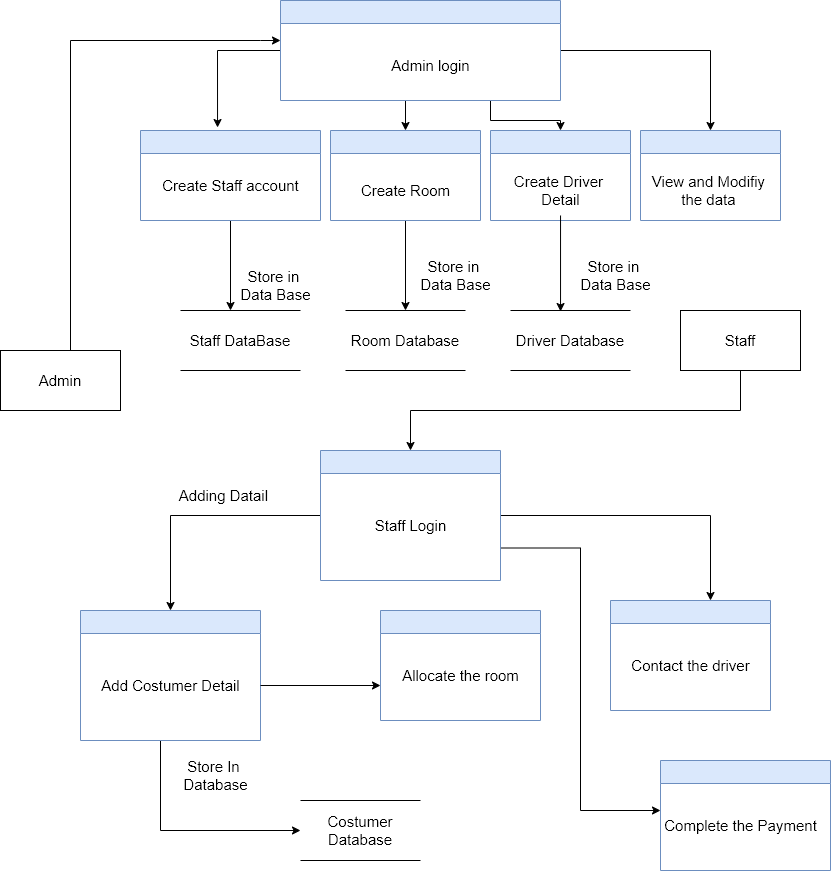

The diagram above was exported from draw.io. Its source (the exported page's mxGraphModel, read from the mxfile embedded in the PNG):
<mxGraphModel dx="868" dy="534" grid="1" gridSize="10" guides="1" tooltips="1" connect="1" arrows="1" fold="1" page="1" pageScale="1" pageWidth="850" pageHeight="1100" math="0" shadow="0">
  <root>
    <mxCell id="0" />
    <mxCell id="1" parent="0" />
    <mxCell id="5PyaFbwPotHdEumeOvan-45" style="edgeStyle=orthogonalEdgeStyle;rounded=0;orthogonalLoop=1;jettySize=auto;html=1;exitX=0;exitY=0.5;exitDx=0;exitDy=0;entryX=0.428;entryY=-0.033;entryDx=0;entryDy=0;entryPerimeter=0;fontSize=15;" parent="1" source="5PyaFbwPotHdEumeOvan-5" target="5PyaFbwPotHdEumeOvan-7" edge="1">
      <mxGeometry relative="1" as="geometry" />
    </mxCell>
    <mxCell id="5PyaFbwPotHdEumeOvan-46" style="edgeStyle=orthogonalEdgeStyle;rounded=0;orthogonalLoop=1;jettySize=auto;html=1;exitX=0.5;exitY=1;exitDx=0;exitDy=0;entryX=0.5;entryY=0;entryDx=0;entryDy=0;fontSize=15;" parent="1" source="5PyaFbwPotHdEumeOvan-5" target="5PyaFbwPotHdEumeOvan-11" edge="1">
      <mxGeometry relative="1" as="geometry" />
    </mxCell>
    <mxCell id="5PyaFbwPotHdEumeOvan-48" style="edgeStyle=orthogonalEdgeStyle;rounded=0;orthogonalLoop=1;jettySize=auto;html=1;exitX=0.75;exitY=1;exitDx=0;exitDy=0;entryX=0.5;entryY=0;entryDx=0;entryDy=0;fontSize=15;" parent="1" source="5PyaFbwPotHdEumeOvan-5" target="5PyaFbwPotHdEumeOvan-9" edge="1">
      <mxGeometry relative="1" as="geometry" />
    </mxCell>
    <mxCell id="5PyaFbwPotHdEumeOvan-53" style="edgeStyle=orthogonalEdgeStyle;rounded=0;orthogonalLoop=1;jettySize=auto;html=1;exitX=1;exitY=0.5;exitDx=0;exitDy=0;fontSize=15;entryX=0.5;entryY=0;entryDx=0;entryDy=0;" parent="1" source="5PyaFbwPotHdEumeOvan-5" target="5PyaFbwPotHdEumeOvan-51" edge="1">
      <mxGeometry relative="1" as="geometry">
        <mxPoint x="820" y="140" as="targetPoint" />
        <Array as="points">
          <mxPoint x="850" y="70" />
        </Array>
      </mxGeometry>
    </mxCell>
    <mxCell id="5PyaFbwPotHdEumeOvan-5" value="" style="swimlane;fillColor=#dae8fc;strokeColor=#6c8ebf;" parent="1" vertex="1">
      <mxGeometry x="420" y="20" width="280" height="100" as="geometry" />
    </mxCell>
    <mxCell id="5PyaFbwPotHdEumeOvan-47" value="Admin login" style="text;html=1;align=center;verticalAlign=middle;resizable=0;points=[];autosize=1;strokeColor=none;fillColor=none;fontSize=15;" parent="5PyaFbwPotHdEumeOvan-5" vertex="1">
      <mxGeometry x="100" y="50" width="100" height="30" as="geometry" />
    </mxCell>
    <mxCell id="5PyaFbwPotHdEumeOvan-29" style="edgeStyle=orthogonalEdgeStyle;rounded=0;orthogonalLoop=1;jettySize=auto;html=1;fontSize=15;" parent="1" source="5PyaFbwPotHdEumeOvan-7" edge="1">
      <mxGeometry relative="1" as="geometry">
        <mxPoint x="370" y="330" as="targetPoint" />
      </mxGeometry>
    </mxCell>
    <mxCell id="5PyaFbwPotHdEumeOvan-7" value="" style="swimlane;fillColor=#dae8fc;strokeColor=#6c8ebf;" parent="1" vertex="1">
      <mxGeometry x="280" y="150" width="180" height="90" as="geometry" />
    </mxCell>
    <mxCell id="5PyaFbwPotHdEumeOvan-8" value="Create Staff account" style="text;html=1;align=center;verticalAlign=middle;resizable=0;points=[];autosize=1;strokeColor=none;fillColor=none;fontSize=15;" parent="5PyaFbwPotHdEumeOvan-7" vertex="1">
      <mxGeometry x="10" y="40" width="160" height="30" as="geometry" />
    </mxCell>
    <mxCell id="5PyaFbwPotHdEumeOvan-9" value="" style="swimlane;fillColor=#dae8fc;strokeColor=#6c8ebf;" parent="1" vertex="1">
      <mxGeometry x="630" y="150" width="140" height="90" as="geometry" />
    </mxCell>
    <mxCell id="5PyaFbwPotHdEumeOvan-10" value="Create Driver &lt;br&gt;Detail" style="text;html=1;align=center;verticalAlign=middle;resizable=0;points=[];autosize=1;strokeColor=none;fillColor=none;fontSize=15;" parent="5PyaFbwPotHdEumeOvan-9" vertex="1">
      <mxGeometry x="15" y="35" width="110" height="50" as="geometry" />
    </mxCell>
    <mxCell id="5PyaFbwPotHdEumeOvan-31" style="edgeStyle=orthogonalEdgeStyle;rounded=0;orthogonalLoop=1;jettySize=auto;html=1;fontSize=15;" parent="1" source="5PyaFbwPotHdEumeOvan-11" target="5PyaFbwPotHdEumeOvan-25" edge="1">
      <mxGeometry relative="1" as="geometry" />
    </mxCell>
    <mxCell id="5PyaFbwPotHdEumeOvan-11" value="" style="swimlane;fillColor=#dae8fc;strokeColor=#6c8ebf;startSize=23;" parent="1" vertex="1">
      <mxGeometry x="470" y="150" width="150" height="90" as="geometry" />
    </mxCell>
    <mxCell id="5PyaFbwPotHdEumeOvan-12" value="Create Room" style="text;html=1;align=center;verticalAlign=middle;resizable=0;points=[];autosize=1;strokeColor=none;fillColor=none;fontSize=15;" parent="5PyaFbwPotHdEumeOvan-11" vertex="1">
      <mxGeometry x="20" y="45" width="110" height="30" as="geometry" />
    </mxCell>
    <mxCell id="5PyaFbwPotHdEumeOvan-41" style="edgeStyle=orthogonalEdgeStyle;rounded=0;orthogonalLoop=1;jettySize=auto;html=1;exitX=0;exitY=0.5;exitDx=0;exitDy=0;fontSize=15;entryX=0.5;entryY=0;entryDx=0;entryDy=0;" parent="1" source="5PyaFbwPotHdEumeOvan-13" target="5PyaFbwPotHdEumeOvan-17" edge="1">
      <mxGeometry relative="1" as="geometry">
        <mxPoint x="310" y="610" as="targetPoint" />
      </mxGeometry>
    </mxCell>
    <mxCell id="5PyaFbwPotHdEumeOvan-54" style="edgeStyle=orthogonalEdgeStyle;rounded=0;orthogonalLoop=1;jettySize=auto;html=1;fontSize=15;" parent="1" source="5PyaFbwPotHdEumeOvan-13" edge="1">
      <mxGeometry relative="1" as="geometry">
        <mxPoint x="850" y="620" as="targetPoint" />
        <Array as="points">
          <mxPoint x="850" y="535" />
        </Array>
      </mxGeometry>
    </mxCell>
    <mxCell id="5PyaFbwPotHdEumeOvan-58" style="edgeStyle=orthogonalEdgeStyle;rounded=0;orthogonalLoop=1;jettySize=auto;html=1;exitX=1;exitY=0.75;exitDx=0;exitDy=0;fontSize=15;" parent="1" source="5PyaFbwPotHdEumeOvan-13" edge="1">
      <mxGeometry relative="1" as="geometry">
        <mxPoint x="800" y="830" as="targetPoint" />
        <Array as="points">
          <mxPoint x="720" y="568" />
          <mxPoint x="720" y="830" />
        </Array>
      </mxGeometry>
    </mxCell>
    <mxCell id="5PyaFbwPotHdEumeOvan-13" value="" style="swimlane;fillColor=#dae8fc;strokeColor=#6c8ebf;" parent="1" vertex="1">
      <mxGeometry x="460" y="470" width="180" height="130" as="geometry" />
    </mxCell>
    <mxCell id="5PyaFbwPotHdEumeOvan-14" value="Staff Login" style="text;html=1;align=center;verticalAlign=middle;resizable=0;points=[];autosize=1;strokeColor=none;fillColor=none;fontSize=15;" parent="5PyaFbwPotHdEumeOvan-13" vertex="1">
      <mxGeometry x="45" y="60" width="90" height="30" as="geometry" />
    </mxCell>
    <mxCell id="5PyaFbwPotHdEumeOvan-24" style="edgeStyle=orthogonalEdgeStyle;rounded=0;orthogonalLoop=1;jettySize=auto;html=1;fontSize=15;" parent="1" source="5PyaFbwPotHdEumeOvan-15" edge="1">
      <mxGeometry relative="1" as="geometry">
        <mxPoint x="420" y="60" as="targetPoint" />
        <Array as="points">
          <mxPoint x="210" y="60" />
          <mxPoint x="400" y="60" />
        </Array>
      </mxGeometry>
    </mxCell>
    <mxCell id="5PyaFbwPotHdEumeOvan-15" value="Admin" style="whiteSpace=wrap;html=1;fontSize=15;" parent="1" vertex="1">
      <mxGeometry x="140" y="370" width="120" height="60" as="geometry" />
    </mxCell>
    <mxCell id="5PyaFbwPotHdEumeOvan-16" value="Staff" style="whiteSpace=wrap;html=1;fontSize=15;" parent="1" vertex="1">
      <mxGeometry x="820" y="330" width="120" height="60" as="geometry" />
    </mxCell>
    <mxCell id="5PyaFbwPotHdEumeOvan-35" style="edgeStyle=orthogonalEdgeStyle;rounded=0;orthogonalLoop=1;jettySize=auto;html=1;fontSize=15;" parent="1" source="5PyaFbwPotHdEumeOvan-17" target="5PyaFbwPotHdEumeOvan-21" edge="1">
      <mxGeometry relative="1" as="geometry">
        <Array as="points">
          <mxPoint x="300" y="850" />
        </Array>
      </mxGeometry>
    </mxCell>
    <mxCell id="5PyaFbwPotHdEumeOvan-17" value="" style="swimlane;fillColor=#dae8fc;strokeColor=#6c8ebf;" parent="1" vertex="1">
      <mxGeometry x="220" y="630" width="180" height="130" as="geometry" />
    </mxCell>
    <mxCell id="5PyaFbwPotHdEumeOvan-18" value="Add Costumer Detail" style="text;html=1;align=center;verticalAlign=middle;resizable=0;points=[];autosize=1;strokeColor=none;fillColor=none;fontSize=15;" parent="5PyaFbwPotHdEumeOvan-17" vertex="1">
      <mxGeometry x="10" y="60" width="160" height="30" as="geometry" />
    </mxCell>
    <mxCell id="5PyaFbwPotHdEumeOvan-21" value="Costumer Database" style="shape=partialRectangle;whiteSpace=wrap;html=1;left=0;right=0;fillColor=none;fontSize=15;" parent="1" vertex="1">
      <mxGeometry x="440" y="820" width="120" height="60" as="geometry" />
    </mxCell>
    <mxCell id="5PyaFbwPotHdEumeOvan-22" value="Staff DataBase" style="shape=partialRectangle;whiteSpace=wrap;html=1;left=0;right=0;fillColor=none;fontSize=15;" parent="1" vertex="1">
      <mxGeometry x="320" y="330" width="120" height="60" as="geometry" />
    </mxCell>
    <mxCell id="5PyaFbwPotHdEumeOvan-19" value="" style="swimlane;fillColor=#dae8fc;strokeColor=#6c8ebf;" parent="1" vertex="1">
      <mxGeometry x="520" y="630" width="160" height="110" as="geometry" />
    </mxCell>
    <mxCell id="5PyaFbwPotHdEumeOvan-20" value="Allocate the room" style="text;html=1;align=center;verticalAlign=middle;resizable=0;points=[];autosize=1;strokeColor=none;fillColor=none;fontSize=15;" parent="5PyaFbwPotHdEumeOvan-19" vertex="1">
      <mxGeometry x="10" y="50" width="140" height="30" as="geometry" />
    </mxCell>
    <mxCell id="5PyaFbwPotHdEumeOvan-25" value="Room Database" style="shape=partialRectangle;whiteSpace=wrap;html=1;left=0;right=0;fillColor=none;fontSize=15;" parent="1" vertex="1">
      <mxGeometry x="485" y="330" width="120" height="60" as="geometry" />
    </mxCell>
    <mxCell id="5PyaFbwPotHdEumeOvan-26" value="Driver Database" style="shape=partialRectangle;whiteSpace=wrap;html=1;left=0;right=0;fillColor=none;fontSize=15;" parent="1" vertex="1">
      <mxGeometry x="650" y="330" width="120" height="60" as="geometry" />
    </mxCell>
    <mxCell id="5PyaFbwPotHdEumeOvan-30" value="Store in &lt;br&gt;Data Base" style="text;html=1;align=center;verticalAlign=middle;resizable=0;points=[];autosize=1;strokeColor=none;fillColor=none;fontSize=15;" parent="1" vertex="1">
      <mxGeometry x="370" y="280" width="90" height="50" as="geometry" />
    </mxCell>
    <mxCell id="5PyaFbwPotHdEumeOvan-32" value="Store in &lt;br&gt;Data Base" style="text;html=1;align=center;verticalAlign=middle;resizable=0;points=[];autosize=1;strokeColor=none;fillColor=none;fontSize=15;" parent="1" vertex="1">
      <mxGeometry x="550" y="270" width="90" height="50" as="geometry" />
    </mxCell>
    <mxCell id="5PyaFbwPotHdEumeOvan-33" style="edgeStyle=orthogonalEdgeStyle;rounded=0;orthogonalLoop=1;jettySize=auto;html=1;entryX=0.417;entryY=0.017;entryDx=0;entryDy=0;entryPerimeter=0;fontSize=15;" parent="1" source="5PyaFbwPotHdEumeOvan-10" target="5PyaFbwPotHdEumeOvan-26" edge="1">
      <mxGeometry relative="1" as="geometry" />
    </mxCell>
    <mxCell id="5PyaFbwPotHdEumeOvan-34" value="Store in &lt;br&gt;Data Base" style="text;html=1;align=center;verticalAlign=middle;resizable=0;points=[];autosize=1;strokeColor=none;fillColor=none;fontSize=15;" parent="1" vertex="1">
      <mxGeometry x="710" y="270" width="90" height="50" as="geometry" />
    </mxCell>
    <mxCell id="5PyaFbwPotHdEumeOvan-36" value="Store In &lt;br&gt;Database" style="text;html=1;align=center;verticalAlign=middle;resizable=0;points=[];autosize=1;strokeColor=none;fillColor=none;fontSize=15;" parent="1" vertex="1">
      <mxGeometry x="310" y="770" width="90" height="50" as="geometry" />
    </mxCell>
    <mxCell id="5PyaFbwPotHdEumeOvan-38" style="edgeStyle=orthogonalEdgeStyle;rounded=0;orthogonalLoop=1;jettySize=auto;html=1;fontSize=15;entryX=0.5;entryY=0;entryDx=0;entryDy=0;exitX=0.5;exitY=1;exitDx=0;exitDy=0;" parent="1" source="5PyaFbwPotHdEumeOvan-16" target="5PyaFbwPotHdEumeOvan-13" edge="1">
      <mxGeometry relative="1" as="geometry">
        <mxPoint x="620" y="470" as="targetPoint" />
        <mxPoint x="880" y="310" as="sourcePoint" />
        <Array as="points">
          <mxPoint x="880" y="390" />
          <mxPoint x="880" y="430" />
          <mxPoint x="550" y="430" />
        </Array>
      </mxGeometry>
    </mxCell>
    <mxCell id="5PyaFbwPotHdEumeOvan-42" value="Adding Datail&amp;nbsp;" style="text;html=1;align=center;verticalAlign=middle;resizable=0;points=[];autosize=1;strokeColor=none;fillColor=none;fontSize=15;" parent="1" vertex="1">
      <mxGeometry x="305" y="500" width="120" height="30" as="geometry" />
    </mxCell>
    <mxCell id="5PyaFbwPotHdEumeOvan-44" style="edgeStyle=orthogonalEdgeStyle;rounded=0;orthogonalLoop=1;jettySize=auto;html=1;fontSize=15;" parent="1" edge="1">
      <mxGeometry relative="1" as="geometry">
        <mxPoint x="520" y="705" as="targetPoint" />
        <mxPoint x="400" y="705" as="sourcePoint" />
      </mxGeometry>
    </mxCell>
    <mxCell id="5PyaFbwPotHdEumeOvan-51" value="" style="swimlane;fillColor=#dae8fc;strokeColor=#6c8ebf;" parent="1" vertex="1">
      <mxGeometry x="780" y="150" width="140" height="90" as="geometry" />
    </mxCell>
    <mxCell id="5PyaFbwPotHdEumeOvan-52" value="View and Modifiy &lt;br&gt;the data&amp;nbsp;" style="text;html=1;align=center;verticalAlign=middle;resizable=0;points=[];autosize=1;strokeColor=none;fillColor=none;fontSize=15;" parent="5PyaFbwPotHdEumeOvan-51" vertex="1">
      <mxGeometry y="35" width="140" height="50" as="geometry" />
    </mxCell>
    <mxCell id="5PyaFbwPotHdEumeOvan-56" value="" style="swimlane;fillColor=#dae8fc;strokeColor=#6c8ebf;" parent="1" vertex="1">
      <mxGeometry x="750" y="620" width="160" height="110" as="geometry" />
    </mxCell>
    <mxCell id="5PyaFbwPotHdEumeOvan-57" value="Contact the driver" style="text;html=1;align=center;verticalAlign=middle;resizable=0;points=[];autosize=1;strokeColor=none;fillColor=none;fontSize=15;" parent="5PyaFbwPotHdEumeOvan-56" vertex="1">
      <mxGeometry x="10" y="50" width="140" height="30" as="geometry" />
    </mxCell>
    <mxCell id="5PyaFbwPotHdEumeOvan-60" value="" style="swimlane;fillColor=#dae8fc;strokeColor=#6c8ebf;startSize=23;" parent="1" vertex="1">
      <mxGeometry x="800" y="780" width="170" height="110" as="geometry" />
    </mxCell>
    <mxCell id="5PyaFbwPotHdEumeOvan-61" value="Complete the Payment" style="text;html=1;align=center;verticalAlign=middle;resizable=0;points=[];autosize=1;strokeColor=none;fillColor=none;fontSize=15;" parent="5PyaFbwPotHdEumeOvan-60" vertex="1">
      <mxGeometry x="-10" y="50" width="180" height="30" as="geometry" />
    </mxCell>
  </root>
</mxGraphModel>